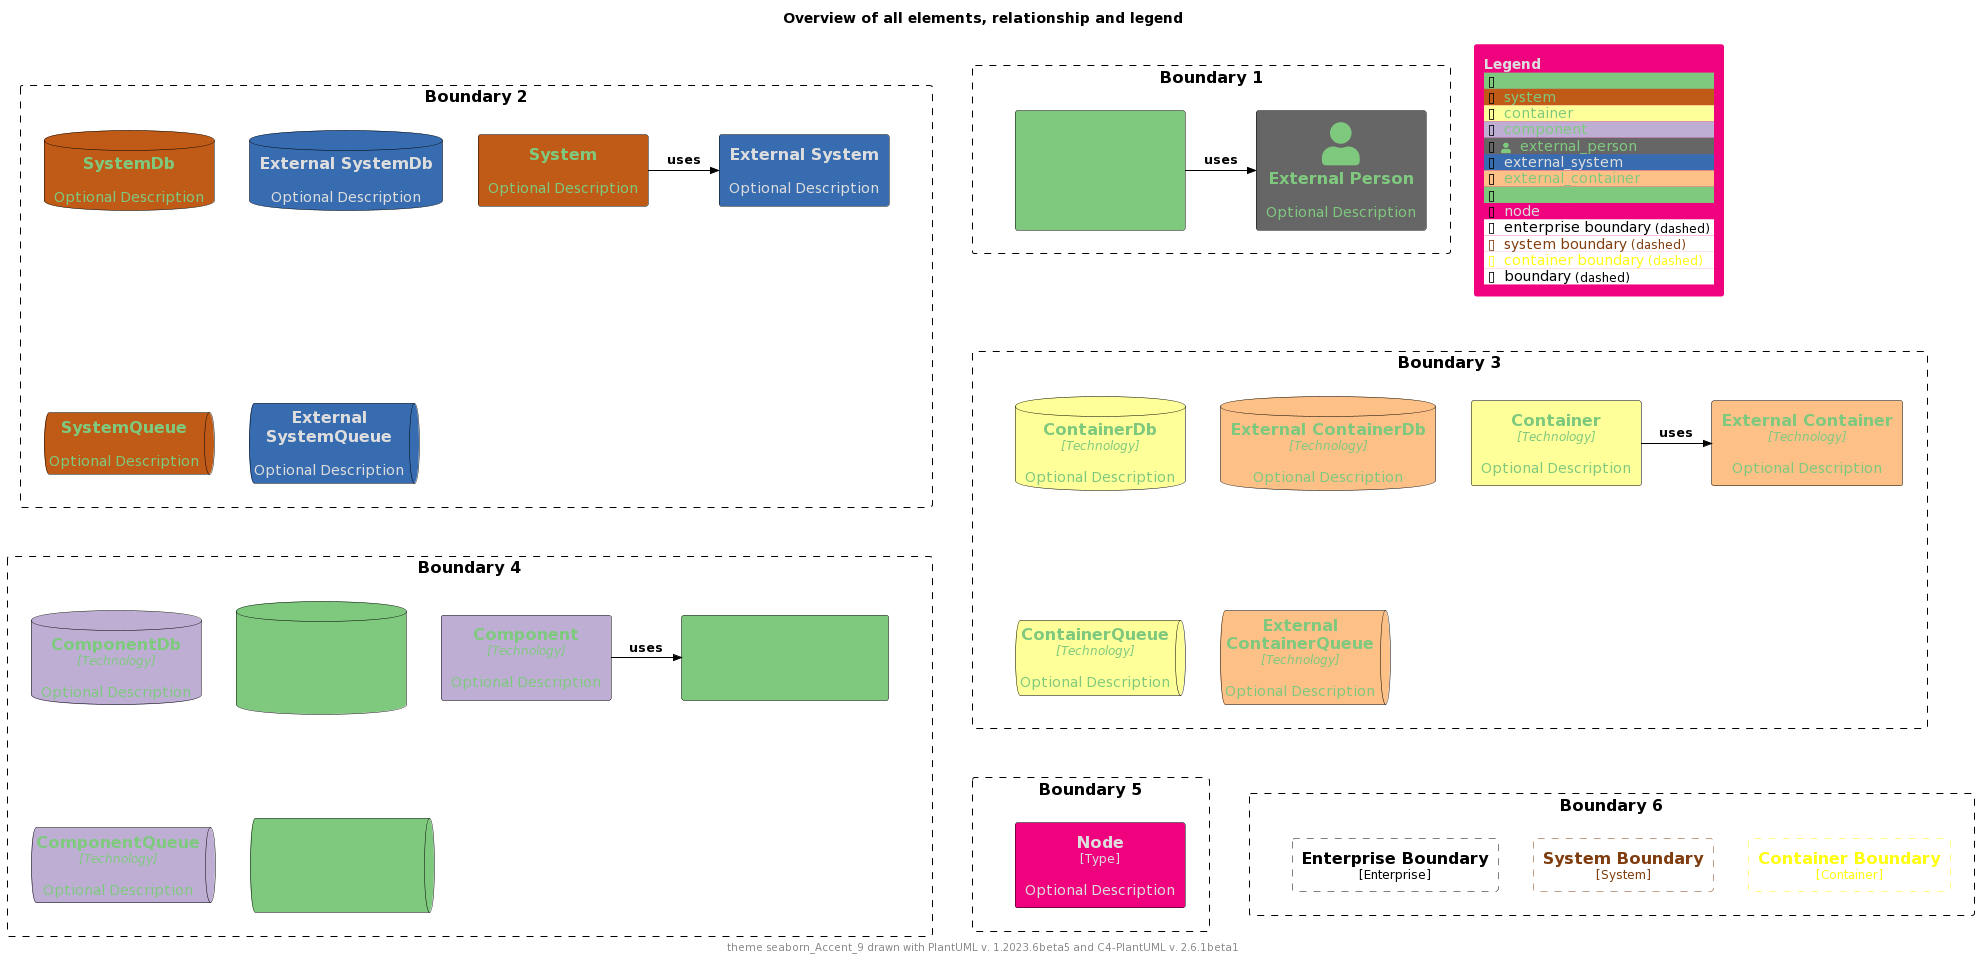

The diagram above was rendered by PlantUML. Its source (embedded in the PNG):
@startuml
'Theme: "puml-theme-seaborn_Accent_9.puml"
'Theme colors
' Metadata
' Created: 2023-05-02 23:42:45.567817+00:00
!$COLOR_TEXT_FALLBACK_COLOR ?= "#000000"
!$COLOR_BORDER_COLOR="#000000"

' HEADER
!$DEFAULT_NORMAL_FONT_SIZE ?= 12
!$DEFAULT_SMALL_FONT_SIZE ?= 8

' stereotype and technology font size
!$STEREOTYPE_FONT_SIZE ?= $DEFAULT_NORMAL_FONT_SIZE
!$TECHN_FONT_SIZE ?= $DEFAULT_NORMAL_FONT_SIZE
!$ARROW_FONT_SIZE ?= $DEFAULT_NORMAL_FONT_SIZE

' (default) boundary related colors and style
!$BOUNDARY_COLOR ?= $COLOR_BORDER_COLOR
!$BOUNDARY_BG_COLOR ?= "solid"
!$BOUNDARY_BORDER_STYLE ?= "dashed"

' THEME COLORS
!$THEME = "seaborn_Accent_9"

!function $textcolor($bgColor)
!if $bgColor == $COLOR_INDEX_0 || $bgColor == $COLOR_INDEX_1 || $bgColor == $COLOR_INDEX_2 || $bgColor == $COLOR_INDEX_3
!return $COLOR_INDEX_8
!elseif $bgColor == $COLOR_INDEX_6 || $bgColor == $COLOR_INDEX_7 || $bgColor == $COLOR_INDEX_8
!return $COLOR_INDEX_0
!elseif %is_light($bgColor)
!return "#222222"
!elseif %is_dark($bgColor)
!return "#dddddd"
!else
!return $COLOR_TEXT_FALLBACK_COLOR
!endif
!endfunction

!$COLOR_INDEX_0="#7fc97f"
!$COLOR_INDEX_1="#beaed4"
!$COLOR_INDEX_2="#fdc086"
!$COLOR_INDEX_3="#ffff99"
!$COLOR_INDEX_4="#386cb0"
!$COLOR_INDEX_5="#f0027f"
!$COLOR_INDEX_6="#bf5b17"
!$COLOR_INDEX_7="#666666"
!$COLOR_INDEX_8="#7fc97f"

!$COLOR_TEXT_LIGHT=$COLOR_INDEX_0
!$COLOR_TEXT_DARK=$COLOR_INDEX_8
!$COLOR_TEXT_NEUTRAL=$textcolor($COLOR_INDEX_4)
!$COLOR_REL_COLOR=$textcolor($COLOR_INDEX_8)

' person related colors
!$PERSON_BG_COLOR ?= $COLOR_INDEX_8
!$PERSON_FONT_COLOR ?= $textcolor($PERSON_BG_COLOR)
!$PERSON_BORDER_COLOR ?= $COLOR_BORDER_COLOR

' external person related colors
!$EXTERNAL_PERSON_BG_COLOR ?= $COLOR_INDEX_7
!$EXTERNAL_PERSON_FONT_COLOR ?= $textcolor($EXTERNAL_PERSON_BG_COLOR)
!$EXTERNAL_PERSON_BORDER_COLOR ?= $COLOR_BORDER_COLOR

' system related colors
!$SYSTEM_BG_COLOR ?= $COLOR_INDEX_6
!$SYSTEM_FONT_COLOR ?= $textcolor($SYSTEM_BG_COLOR)
!$SYSTEM_BORDER_COLOR ?= $COLOR_BORDER_COLOR

' external system related colors
!$EXTERNAL_SYSTEM_BG_COLOR ?= $COLOR_INDEX_4
!$EXTERNAL_SYSTEM_FONT_COLOR ?= $textcolor($EXTERNAL_SYSTEM_BG_COLOR)
!$EXTERNAL_SYSTEM_BORDER_COLOR ?= $COLOR_BORDER_COLOR

' container related colors
!$CONTAINER_BG_COLOR ?= $COLOR_INDEX_3
!$CONTAINER_FONT_COLOR ?= $textcolor($CONTAINER_BG_COLOR)
!$CONTAINER_BORDER_COLOR ?= $COLOR_BORDER_COLOR

' external container related colors
!$EXTERNAL_CONTAINER_BG_COLOR ?= $COLOR_INDEX_2
!$EXTERNAL_CONTAINER_FONT_COLOR ?= $textcolor($EXTERNAL_CONTAINER_BG_COLOR)
!$EXTERNAL_CONTAINER_BORDER_COLOR ?= $COLOR_BORDER_COLOR

' component related colors
!$COMPONENT_BG_COLOR ?= $COLOR_INDEX_1
!$COMPONENT_FONT_COLOR ?= $textcolor($COMPONENT_BG_COLOR)
!$COMPONENT_BORDER_COLOR ?= $COLOR_BORDER_COLOR

' external component related colors
!$EXTERNAL_COMPONENT_BG_COLOR ?= $COLOR_INDEX_0
!$EXTERNAL_COMPONENT_FONT_COLOR ?= $textcolor($EXTERNAL_COMPONENT_BG_COLOR)
!$EXTERNAL_COMPONENT_BORDER_COLOR ?= $COLOR_BORDER_COLOR

' node related colors
!$NODE_BG_COLOR ?= $COLOR_INDEX_5
!$NODE_FONT_COLOR ?= $textcolor($NODE_BG_COLOR)
!$NODE_BORDER_COLOR ?= $COLOR_BORDER_COLOR

' legend colors and sizes
!$LEGEND_TITLE_COLOR ?= $textcolor($COLOR_INDEX_5)
!$LEGEND_FONT_COLOR ?= $textcolor($COLOR_INDEX_5)
!$LEGEND_BG_COLOR ?= $COLOR_INDEX_5
!$LEGEND_BORDER_COLOR ?= $COLOR_INDEX_5
!$LEGEND_DARK_COLOR ?= $COLOR_TEXT_DARK
!$LEGEND_LIGHT_COLOR ?= $COLOR_TEXT_LIGHT

' sketch related colors, font and texts
!$SKETCH_FONT_COLOR ?= $COLOR_INDEX_8
!$SKETCH_WARNING_COLOR ?= $COLOR_INDEX_0

' FOOTER
' default text color of all elements
!$ELEMENT_FONT_COLOR ?= $COLOR_TEXT_FALLBACK_COLOR

' arrow related colors and text size
!$ARROW_COLOR ?= $COLOR_TEXT_FALLBACK_COLOR
!$ARROW_FONT_COLOR ?= $COLOR_TEXT_FALLBACK_COLOR

' system boundary related colors and style
!$SYSTEM_BOUNDARY_COLOR ?= %darken($SYSTEM_BG_COLOR, 33)
!$SYSTEM_BOUNDARY_BG_COLOR ?= $BOUNDARY_BG_COLOR
!$SYSTEM_BOUNDARY_BORDER_STYLE ?= $BOUNDARY_BORDER_STYLE

' enterprise boundary related colors and style
!$ENTERPRISE_BOUNDARY_COLOR ?= $BOUNDARY_COLOR
!$ENTERPRISE_BOUNDARY_BG_COLOR ?= $BOUNDARY_BG_COLOR
!$ENTERPRISE_BOUNDARY_BORDER_STYLE ?= $BOUNDARY_BORDER_STYLE

' container boundary related colors and style
!$CONTAINER_BOUNDARY_COLOR ?= %darken($CONTAINER_BG_COLOR, 33)
!$CONTAINER_BOUNDARY_BG_COLOR ?= $BOUNDARY_BG_COLOR
!$CONTAINER_BOUNDARY_BORDER_STYLE ?= $BOUNDARY_BORDER_STYLE

' Sketch related settings
!$LEGEND_DETAILS_SMALL_SIZE ?= $DEFAULT_SMALL_FONT_SIZE
!$LEGEND_DETAILS_NORMAL_SIZE ?= $DEFAULT_NORMAL_FONT_SIZE

' legend related texts
!$LEGEND_SHADOW_TEXT ?= "shadow"
!$LEGEND_NO_SHADOW_TEXT ?= "no shadow"
!$LEGEND_NO_FONT_BG_TEXT ?= "last text and back color"
!$LEGEND_NO_FONT_TEXT ?= "last text color"
!$LEGEND_NO_BG_TEXT ?= "last back color"
!$LEGEND_NO_LINE_TEXT ?= "last line color"
!$LEGEND_ROUNDED_BOX ?= "rounded box"
!$LEGEND_EIGHT_SIDED ?= "eight sided"
!$LEGEND_DOTTED_LINE ?= "dotted"
!$LEGEND_DASHED_LINE ?= "dashed"
!$LEGEND_BOLD_LINE ?= "bold"
!$LEGEND_BOUNDARY ?= "boundary"
!$LEGEND_DASHED_BOUNDARY ?= "dashed"
' transparent is ignored, produces smaller legends
' !$LEGEND_DASHED_TRANSPARENT_BOUNDARY ?= "dashed, transparent"
!$LEGEND_DASHED_TRANSPARENT_BOUNDARY ?= "dashed"

' Sketch
!$SKETCH_BG_COLOR ?= "transparent"
!$SKETCH_FONT_NAME ?= "Gochi Hand"
!$SKETCH_FOOTER_WARNING ?= "Warning:"
!$SKETCH_FOOTER_TEXT ?= "Created for discussion, needs to be validated"

' size of rectangle shape corner markers
!$ROUNDED_BOX_SIZE ?= 25
!$EIGHT_SIDED_SIZE ?= 18


' Elements


' displays all elements, relationship and legend (can be included in the theme test)
!if %variable_exists("RELATIVE_INCLUDE")
  !include %get_variable_value("RELATIVE_INCLUDE")/C4_Component.puml
  !include %get_variable_value("RELATIVE_INCLUDE")/C4_Deployment.puml
!else
  !include https://raw.githubusercontent.com/plantuml-stdlib/C4-PlantUML/master/C4_Component.puml
  !include https://raw.githubusercontent.com/plantuml-stdlib/C4-PlantUML/master/C4_Deployment.puml
!endif

SetDefaultLegendEntries("person\nsystem\ncontainer\ncomponent\nexternal_person\nexternal_system\nexternal_container\nexternal_component\nnode\nenterprise_boundary\nsystem_boundary\ncontainer_boundary\nboundary")

title Overview of all elements, relationship and legend

footer theme $THEME drawn with PlantUML v. %version() and C4-PlantUML v. C4Version()

Boundary(b2, "Boundary 2") {
  System(system, "System", "Optional Description")
  System_Ext(externalSystem, "External System", "Optional Description")
  Rel_R(system, externalSystem, "uses")

  SystemDb(systemDb, "SystemDb", "Optional Description")
  SystemDb_Ext(externalSystemDb, "External SystemDb", "Optional Description")
  SystemQueue(systemQueue, "SystemQueue", "Optional Description")
  SystemQueue_Ext(externalSystemQueue, "External SystemQueue", "Optional Description")    
}

Boundary(b1, "Boundary 1") {
  Person(person, "Person", "Optional Description")
  Person_Ext(externalPerson, "External Person", "Optional Description")
  Rel_R(person, externalPerson, "uses")
}

Boundary(b3, "Boundary 3") {
  Container(container, "Container", "Technology", "Optional Description")
  Container_Ext(externalContainer, "External Container", "Technology", "Optional Description")
  Rel_R(container, externalContainer, "uses")

  ContainerDb(containerDb, "ContainerDb", "Technology", "Optional Description")
  ContainerDb_Ext(externalContainerDb, "External ContainerDb", "Technology", "Optional Description")
  ContainerQueue(containerQueue, "ContainerQueue", "Technology", "Optional Description")
  ContainerQueue_Ext(externalContainerQueue, "External ContainerQueue", "Technology", "Optional Description")
}

Boundary(b4, "Boundary 4") {
  Component(component, "Component", "Technology", "Optional Description")
  Component_Ext(externalComponent, "External Component", "Technology", "Optional Description")
  Rel_R(component, externalComponent, "uses")

  ComponentDb(componentDb, "ComponentDb", "Technology", "Optional Description")
  ComponentDb_Ext(externalComponentDb, "External ComponentDb", "Technology", "Optional Description")
  ComponentQueue(componentQueue, "ComponentQueue", "Technology", "Optional Description")
  ComponentQueue_Ext(externalComponentQueue, "External ComponentQueue", "Technology", "Optional Description")
}

Boundary(b5, "Boundary 5") {
  Node(node, "Node", "Type", "Optional Description")
}

Boundary(b6, "Boundary 6") {
  Enterprise_Boundary(eb, "Enterprise Boundary") {
  }

  System_Boundary(sb, "System Boundary") {
  }

  Container_Boundary(cb, "Container Boundary") {
  }

  Lay_R(eb,sb)
  Lay_R(sb,cb)
}

Lay_D(b2,b3)
Lay_R(b2,b1)
Lay_D(b3,b4)
Lay_D(b4,b5)
Lay_R(b5,b6)

SHOW_FLOATING_LEGEND()
@enduml